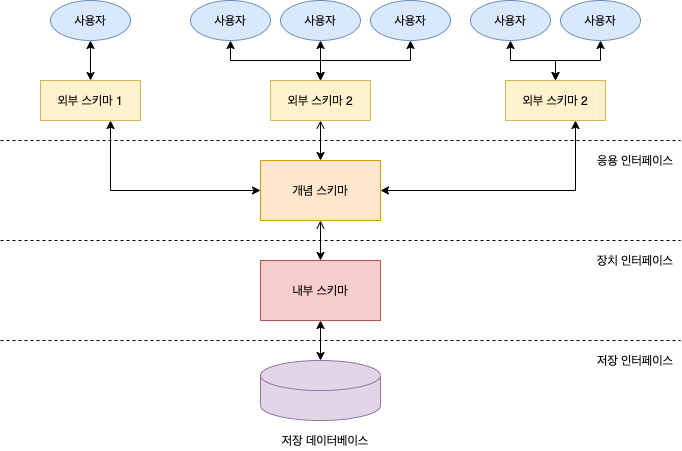

The diagram above was exported from draw.io. Its source (the exported page's mxGraphModel, read from the mxfile embedded in the PNG):
<mxGraphModel dx="946" dy="614" grid="1" gridSize="10" guides="1" tooltips="1" connect="1" arrows="1" fold="1" page="1" pageScale="1" pageWidth="827" pageHeight="1169" math="0" shadow="0">
  <root>
    <mxCell id="yoYQqngi4Gho_E2cn7v_-0" />
    <mxCell id="yoYQqngi4Gho_E2cn7v_-1" parent="yoYQqngi4Gho_E2cn7v_-0" />
    <mxCell id="yoYQqngi4Gho_E2cn7v_-30" style="edgeStyle=orthogonalEdgeStyle;rounded=0;orthogonalLoop=1;jettySize=auto;html=1;startArrow=classic;startFill=1;" edge="1" parent="yoYQqngi4Gho_E2cn7v_-1" source="yoYQqngi4Gho_E2cn7v_-10" target="yoYQqngi4Gho_E2cn7v_-25">
      <mxGeometry relative="1" as="geometry">
        <Array as="points">
          <mxPoint x="120" y="470" />
        </Array>
      </mxGeometry>
    </mxCell>
    <mxCell id="yoYQqngi4Gho_E2cn7v_-10" value="외부 스키마 1" style="rounded=0;whiteSpace=wrap;html=1;fillColor=#fff2cc;strokeColor=#d6b656;" vertex="1" parent="yoYQqngi4Gho_E2cn7v_-1">
      <mxGeometry x="50" y="360" width="100" height="40" as="geometry" />
    </mxCell>
    <mxCell id="yoYQqngi4Gho_E2cn7v_-17" value="" style="edgeStyle=orthogonalEdgeStyle;rounded=0;orthogonalLoop=1;jettySize=auto;html=1;startArrow=classic;startFill=1;" edge="1" parent="yoYQqngi4Gho_E2cn7v_-1" source="yoYQqngi4Gho_E2cn7v_-11" target="yoYQqngi4Gho_E2cn7v_-10">
      <mxGeometry relative="1" as="geometry" />
    </mxCell>
    <mxCell id="yoYQqngi4Gho_E2cn7v_-11" value="사용자" style="ellipse;whiteSpace=wrap;html=1;fillColor=#dae8fc;strokeColor=#6c8ebf;" vertex="1" parent="yoYQqngi4Gho_E2cn7v_-1">
      <mxGeometry x="60" y="280" width="80" height="40" as="geometry" />
    </mxCell>
    <mxCell id="yoYQqngi4Gho_E2cn7v_-19" style="edgeStyle=orthogonalEdgeStyle;rounded=0;orthogonalLoop=1;jettySize=auto;html=1;startArrow=classic;startFill=1;" edge="1" parent="yoYQqngi4Gho_E2cn7v_-1" source="yoYQqngi4Gho_E2cn7v_-12" target="yoYQqngi4Gho_E2cn7v_-18">
      <mxGeometry relative="1" as="geometry" />
    </mxCell>
    <mxCell id="yoYQqngi4Gho_E2cn7v_-12" value="사용자" style="ellipse;whiteSpace=wrap;html=1;fillColor=#dae8fc;strokeColor=#6c8ebf;" vertex="1" parent="yoYQqngi4Gho_E2cn7v_-1">
      <mxGeometry x="200" y="280" width="80" height="40" as="geometry" />
    </mxCell>
    <mxCell id="yoYQqngi4Gho_E2cn7v_-20" value="" style="edgeStyle=orthogonalEdgeStyle;rounded=0;orthogonalLoop=1;jettySize=auto;html=1;startArrow=classic;startFill=1;" edge="1" parent="yoYQqngi4Gho_E2cn7v_-1" source="yoYQqngi4Gho_E2cn7v_-13" target="yoYQqngi4Gho_E2cn7v_-18">
      <mxGeometry relative="1" as="geometry" />
    </mxCell>
    <mxCell id="yoYQqngi4Gho_E2cn7v_-13" value="사용자" style="ellipse;whiteSpace=wrap;html=1;fillColor=#dae8fc;strokeColor=#6c8ebf;" vertex="1" parent="yoYQqngi4Gho_E2cn7v_-1">
      <mxGeometry x="290" y="280" width="80" height="40" as="geometry" />
    </mxCell>
    <mxCell id="yoYQqngi4Gho_E2cn7v_-21" style="edgeStyle=orthogonalEdgeStyle;rounded=0;orthogonalLoop=1;jettySize=auto;html=1;entryX=0.5;entryY=0;entryDx=0;entryDy=0;startArrow=classic;startFill=1;" edge="1" parent="yoYQqngi4Gho_E2cn7v_-1" source="yoYQqngi4Gho_E2cn7v_-14" target="yoYQqngi4Gho_E2cn7v_-18">
      <mxGeometry relative="1" as="geometry" />
    </mxCell>
    <mxCell id="yoYQqngi4Gho_E2cn7v_-14" value="사용자" style="ellipse;whiteSpace=wrap;html=1;fillColor=#dae8fc;strokeColor=#6c8ebf;" vertex="1" parent="yoYQqngi4Gho_E2cn7v_-1">
      <mxGeometry x="380" y="280" width="80" height="40" as="geometry" />
    </mxCell>
    <mxCell id="yoYQqngi4Gho_E2cn7v_-24" style="edgeStyle=orthogonalEdgeStyle;rounded=0;orthogonalLoop=1;jettySize=auto;html=1;startArrow=classic;startFill=1;" edge="1" parent="yoYQqngi4Gho_E2cn7v_-1" source="yoYQqngi4Gho_E2cn7v_-15" target="yoYQqngi4Gho_E2cn7v_-22">
      <mxGeometry relative="1" as="geometry" />
    </mxCell>
    <mxCell id="yoYQqngi4Gho_E2cn7v_-15" value="사용자" style="ellipse;whiteSpace=wrap;html=1;fillColor=#dae8fc;strokeColor=#6c8ebf;" vertex="1" parent="yoYQqngi4Gho_E2cn7v_-1">
      <mxGeometry x="480" y="280" width="80" height="40" as="geometry" />
    </mxCell>
    <mxCell id="yoYQqngi4Gho_E2cn7v_-23" style="edgeStyle=orthogonalEdgeStyle;rounded=0;orthogonalLoop=1;jettySize=auto;html=1;startArrow=classic;startFill=1;" edge="1" parent="yoYQqngi4Gho_E2cn7v_-1" source="yoYQqngi4Gho_E2cn7v_-16" target="yoYQqngi4Gho_E2cn7v_-22">
      <mxGeometry relative="1" as="geometry" />
    </mxCell>
    <mxCell id="yoYQqngi4Gho_E2cn7v_-16" value="사용자" style="ellipse;whiteSpace=wrap;html=1;fillColor=#dae8fc;strokeColor=#6c8ebf;" vertex="1" parent="yoYQqngi4Gho_E2cn7v_-1">
      <mxGeometry x="570" y="280" width="80" height="40" as="geometry" />
    </mxCell>
    <mxCell id="yoYQqngi4Gho_E2cn7v_-28" style="edgeStyle=orthogonalEdgeStyle;rounded=0;orthogonalLoop=1;jettySize=auto;html=1;entryX=0.5;entryY=0;entryDx=0;entryDy=0;startArrow=open;startFill=0;" edge="1" parent="yoYQqngi4Gho_E2cn7v_-1" source="yoYQqngi4Gho_E2cn7v_-18" target="yoYQqngi4Gho_E2cn7v_-25">
      <mxGeometry relative="1" as="geometry" />
    </mxCell>
    <mxCell id="yoYQqngi4Gho_E2cn7v_-18" value="외부 스키마 2" style="rounded=0;whiteSpace=wrap;html=1;fillColor=#fff2cc;strokeColor=#d6b656;" vertex="1" parent="yoYQqngi4Gho_E2cn7v_-1">
      <mxGeometry x="280" y="360" width="100" height="40" as="geometry" />
    </mxCell>
    <mxCell id="yoYQqngi4Gho_E2cn7v_-29" style="edgeStyle=orthogonalEdgeStyle;rounded=0;orthogonalLoop=1;jettySize=auto;html=1;startArrow=classic;startFill=1;" edge="1" parent="yoYQqngi4Gho_E2cn7v_-1" source="yoYQqngi4Gho_E2cn7v_-22" target="yoYQqngi4Gho_E2cn7v_-25">
      <mxGeometry relative="1" as="geometry">
        <Array as="points">
          <mxPoint x="585" y="470" />
        </Array>
      </mxGeometry>
    </mxCell>
    <mxCell id="yoYQqngi4Gho_E2cn7v_-22" value="외부 스키마 2" style="rounded=0;whiteSpace=wrap;html=1;fillColor=#fff2cc;strokeColor=#d6b656;" vertex="1" parent="yoYQqngi4Gho_E2cn7v_-1">
      <mxGeometry x="515" y="360" width="100" height="40" as="geometry" />
    </mxCell>
    <mxCell id="yoYQqngi4Gho_E2cn7v_-32" value="" style="edgeStyle=orthogonalEdgeStyle;rounded=0;orthogonalLoop=1;jettySize=auto;html=1;startArrow=open;startFill=0;" edge="1" parent="yoYQqngi4Gho_E2cn7v_-1" source="yoYQqngi4Gho_E2cn7v_-25" target="yoYQqngi4Gho_E2cn7v_-31">
      <mxGeometry relative="1" as="geometry" />
    </mxCell>
    <mxCell id="yoYQqngi4Gho_E2cn7v_-25" value="개념 스키마" style="rounded=0;whiteSpace=wrap;html=1;fillColor=#ffe6cc;strokeColor=#d79b00;" vertex="1" parent="yoYQqngi4Gho_E2cn7v_-1">
      <mxGeometry x="270" y="440" width="120" height="60" as="geometry" />
    </mxCell>
    <mxCell id="yoYQqngi4Gho_E2cn7v_-35" value="" style="edgeStyle=orthogonalEdgeStyle;rounded=0;orthogonalLoop=1;jettySize=auto;html=1;startArrow=classic;startFill=1;" edge="1" parent="yoYQqngi4Gho_E2cn7v_-1" source="yoYQqngi4Gho_E2cn7v_-31" target="yoYQqngi4Gho_E2cn7v_-34">
      <mxGeometry relative="1" as="geometry" />
    </mxCell>
    <mxCell id="yoYQqngi4Gho_E2cn7v_-31" value="내부 스키마" style="rounded=0;whiteSpace=wrap;html=1;fillColor=#f8cecc;strokeColor=#b85450;" vertex="1" parent="yoYQqngi4Gho_E2cn7v_-1">
      <mxGeometry x="270" y="540" width="120" height="60" as="geometry" />
    </mxCell>
    <mxCell id="yoYQqngi4Gho_E2cn7v_-34" value="" style="shape=cylinder3;whiteSpace=wrap;html=1;boundedLbl=1;backgroundOutline=1;size=15;fillColor=#e1d5e7;strokeColor=#9673a6;" vertex="1" parent="yoYQqngi4Gho_E2cn7v_-1">
      <mxGeometry x="270" y="640" width="120" height="60" as="geometry" />
    </mxCell>
    <mxCell id="yoYQqngi4Gho_E2cn7v_-36" value="저장 데이터베이스" style="text;html=1;strokeColor=none;fillColor=none;align=center;verticalAlign=middle;whiteSpace=wrap;rounded=0;" vertex="1" parent="yoYQqngi4Gho_E2cn7v_-1">
      <mxGeometry x="270" y="710" width="130" height="20" as="geometry" />
    </mxCell>
    <mxCell id="yoYQqngi4Gho_E2cn7v_-37" value="" style="endArrow=none;dashed=1;html=1;" edge="1" parent="yoYQqngi4Gho_E2cn7v_-1">
      <mxGeometry width="50" height="50" relative="1" as="geometry">
        <mxPoint x="10" y="420" as="sourcePoint" />
        <mxPoint x="690" y="420" as="targetPoint" />
      </mxGeometry>
    </mxCell>
    <mxCell id="yoYQqngi4Gho_E2cn7v_-38" value="응용 인터페이스" style="text;html=1;strokeColor=none;fillColor=none;align=center;verticalAlign=middle;whiteSpace=wrap;rounded=0;" vertex="1" parent="yoYQqngi4Gho_E2cn7v_-1">
      <mxGeometry x="600" y="430" width="90" height="20" as="geometry" />
    </mxCell>
    <mxCell id="yoYQqngi4Gho_E2cn7v_-39" value="" style="endArrow=none;dashed=1;html=1;" edge="1" parent="yoYQqngi4Gho_E2cn7v_-1">
      <mxGeometry width="50" height="50" relative="1" as="geometry">
        <mxPoint x="10" y="520" as="sourcePoint" />
        <mxPoint x="690" y="520" as="targetPoint" />
      </mxGeometry>
    </mxCell>
    <mxCell id="yoYQqngi4Gho_E2cn7v_-40" value="장치 인터페이스" style="text;html=1;strokeColor=none;fillColor=none;align=center;verticalAlign=middle;whiteSpace=wrap;rounded=0;" vertex="1" parent="yoYQqngi4Gho_E2cn7v_-1">
      <mxGeometry x="600" y="530" width="90" height="20" as="geometry" />
    </mxCell>
    <mxCell id="yoYQqngi4Gho_E2cn7v_-43" value="" style="endArrow=none;dashed=1;html=1;" edge="1" parent="yoYQqngi4Gho_E2cn7v_-1">
      <mxGeometry width="50" height="50" relative="1" as="geometry">
        <mxPoint x="10" y="620" as="sourcePoint" />
        <mxPoint x="690" y="620" as="targetPoint" />
      </mxGeometry>
    </mxCell>
    <mxCell id="yoYQqngi4Gho_E2cn7v_-44" value="저장 인터페이스" style="text;html=1;strokeColor=none;fillColor=none;align=center;verticalAlign=middle;whiteSpace=wrap;rounded=0;" vertex="1" parent="yoYQqngi4Gho_E2cn7v_-1">
      <mxGeometry x="600" y="630" width="90" height="20" as="geometry" />
    </mxCell>
  </root>
</mxGraphModel>